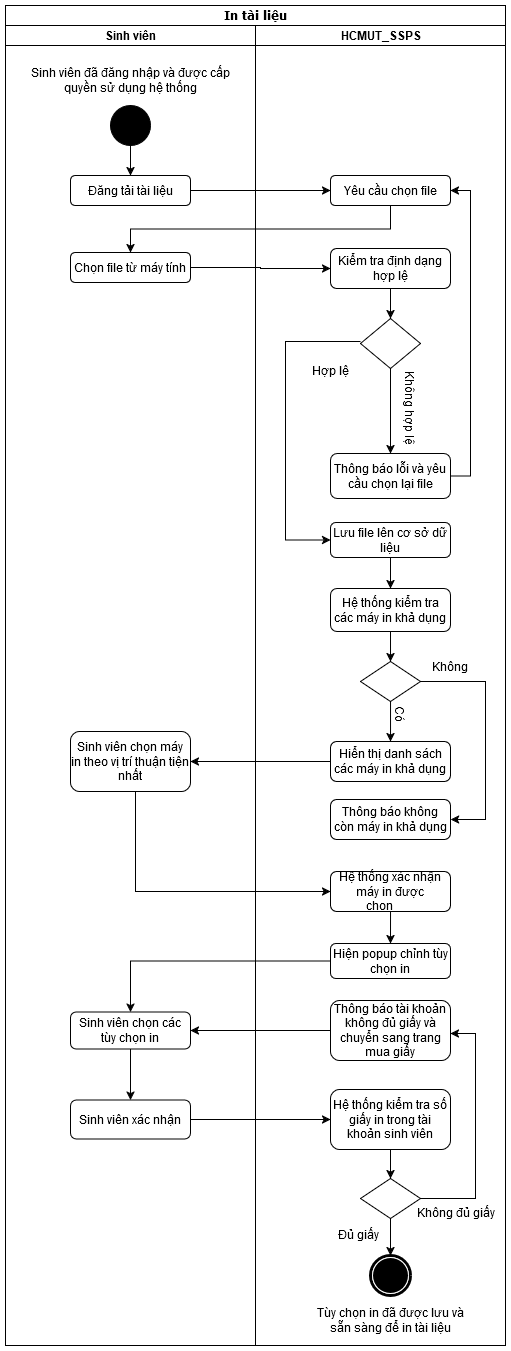

The diagram above was exported from draw.io. Its source (the exported page's mxGraphModel, read from the mxfile embedded in the PNG):
<mxGraphModel dx="1900" dy="558" grid="1" gridSize="10" guides="1" tooltips="1" connect="1" arrows="1" fold="1" page="1" pageScale="1" pageWidth="850" pageHeight="1100" math="0" shadow="0">
  <root>
    <mxCell id="0" />
    <mxCell id="1" parent="0" />
    <mxCell id="2" value="In tài liệu" style="swimlane;html=1;childLayout=stackLayout;startSize=20;rounded=0;shadow=0;comic=0;labelBackgroundColor=none;strokeWidth=1;fontFamily=Verdana;fontSize=12;align=center;" vertex="1" parent="1">
      <mxGeometry x="-810" y="210" width="500" height="1340" as="geometry" />
    </mxCell>
    <mxCell id="3" style="edgeStyle=orthogonalEdgeStyle;rounded=0;orthogonalLoop=1;jettySize=auto;html=1;exitX=1;exitY=0.5;exitDx=0;exitDy=0;entryX=0;entryY=0.5;entryDx=0;entryDy=0;" edge="1" parent="2" source="9" target="11">
      <mxGeometry relative="1" as="geometry" />
    </mxCell>
    <mxCell id="4" value="Sinh viên" style="swimlane;html=1;startSize=20;" vertex="1" parent="2">
      <mxGeometry y="20" width="250" height="1320" as="geometry" />
    </mxCell>
    <mxCell id="5" style="edgeStyle=orthogonalEdgeStyle;rounded=0;orthogonalLoop=1;jettySize=auto;html=1;exitX=0.5;exitY=1;exitDx=0;exitDy=0;entryX=0.5;entryY=0;entryDx=0;entryDy=0;" edge="1" parent="4" source="6" target="7">
      <mxGeometry relative="1" as="geometry" />
    </mxCell>
    <mxCell id="6" value="" style="ellipse;whiteSpace=wrap;html=1;aspect=fixed;fillColor=#000000;" vertex="1" parent="4">
      <mxGeometry x="105" y="80" width="40" height="40" as="geometry" />
    </mxCell>
    <mxCell id="7" value="Đăng tải tài liệu" style="rounded=1;whiteSpace=wrap;html=1;" vertex="1" parent="4">
      <mxGeometry x="65" y="150" width="120" height="30" as="geometry" />
    </mxCell>
    <mxCell id="8" value="Sinh viên đã đăng nhập và được cấp quyền sử dụng hệ thống" style="text;html=1;align=center;verticalAlign=middle;whiteSpace=wrap;rounded=0;" vertex="1" parent="4">
      <mxGeometry x="15" y="40" width="220" height="30" as="geometry" />
    </mxCell>
    <mxCell id="9" value="Chọn file từ máy tính" style="rounded=1;whiteSpace=wrap;html=1;" vertex="1" parent="4">
      <mxGeometry x="65" y="227" width="120" height="30" as="geometry" />
    </mxCell>
    <mxCell id="10" value="HCMUT_SSPS" style="swimlane;html=1;startSize=20;" vertex="1" parent="2">
      <mxGeometry x="250" y="20" width="250" height="1320" as="geometry" />
    </mxCell>
    <mxCell id="11" value="Kiểm tra định dạng hợp lệ" style="rounded=1;whiteSpace=wrap;html=1;" vertex="1" parent="10">
      <mxGeometry x="75" y="223" width="120" height="40" as="geometry" />
    </mxCell>
    <mxCell id="12" value="Lưu file lên cơ sở dữ liệu" style="rounded=1;whiteSpace=wrap;html=1;" vertex="1" parent="10">
      <mxGeometry x="75" y="497" width="120" height="35" as="geometry" />
    </mxCell>
    <mxCell id="13" style="edgeStyle=orthogonalEdgeStyle;rounded=0;orthogonalLoop=1;jettySize=auto;html=1;exitX=0.5;exitY=1;exitDx=0;exitDy=0;entryX=0.5;entryY=0;entryDx=0;entryDy=0;" edge="1" parent="10" source="14" target="16">
      <mxGeometry relative="1" as="geometry" />
    </mxCell>
    <mxCell id="14" value="" style="rhombus;whiteSpace=wrap;html=1;" vertex="1" parent="10">
      <mxGeometry x="105" y="293" width="60" height="50" as="geometry" />
    </mxCell>
    <mxCell id="15" style="edgeStyle=orthogonalEdgeStyle;rounded=0;orthogonalLoop=1;jettySize=auto;html=1;exitX=1;exitY=0.5;exitDx=0;exitDy=0;entryX=1;entryY=0.5;entryDx=0;entryDy=0;" edge="1" parent="10" source="16" target="19">
      <mxGeometry relative="1" as="geometry" />
    </mxCell>
    <mxCell id="16" value="Thông báo lỗi và yêu cầu chọn lại file" style="rounded=1;whiteSpace=wrap;html=1;" vertex="1" parent="10">
      <mxGeometry x="75" y="428" width="120" height="45" as="geometry" />
    </mxCell>
    <mxCell id="17" value="Hợp lệ" style="text;html=1;align=center;verticalAlign=middle;resizable=0;points=[];autosize=1;strokeColor=none;fillColor=none;" vertex="1" parent="10">
      <mxGeometry x="45" y="330" width="60" height="30" as="geometry" />
    </mxCell>
    <mxCell id="18" value="Không hợp lệ" style="text;html=1;align=center;verticalAlign=middle;resizable=0;points=[];autosize=1;strokeColor=none;fillColor=none;rotation=90;" vertex="1" parent="10">
      <mxGeometry x="105" y="367" width="100" height="30" as="geometry" />
    </mxCell>
    <mxCell id="19" value="Yêu cầu chọn file" style="rounded=1;whiteSpace=wrap;html=1;" vertex="1" parent="10">
      <mxGeometry x="75" y="150" width="120" height="30" as="geometry" />
    </mxCell>
    <mxCell id="20" style="edgeStyle=orthogonalEdgeStyle;rounded=0;orthogonalLoop=1;jettySize=auto;html=1;exitX=0.5;exitY=1;exitDx=0;exitDy=0;entryX=0.5;entryY=0;entryDx=0;entryDy=0;" edge="1" parent="10" source="11" target="14">
      <mxGeometry relative="1" as="geometry" />
    </mxCell>
    <mxCell id="21" style="edgeStyle=orthogonalEdgeStyle;rounded=0;orthogonalLoop=1;jettySize=auto;html=1;entryX=0;entryY=0.5;entryDx=0;entryDy=0;exitX=0;exitY=0.5;exitDx=0;exitDy=0;" edge="1" parent="10" target="12">
      <mxGeometry relative="1" as="geometry">
        <Array as="points">
          <mxPoint x="30" y="316" />
          <mxPoint x="30" y="515" />
        </Array>
        <mxPoint x="75" y="725.5" as="targetPoint" />
        <mxPoint x="105" y="316" as="sourcePoint" />
      </mxGeometry>
    </mxCell>
    <mxCell id="22" value="" style="shape=mxgraph.bpmn.shape;html=1;verticalLabelPosition=bottom;labelBackgroundColor=#ffffff;verticalAlign=top;perimeter=ellipsePerimeter;outline=end;symbol=terminate;rounded=0;shadow=0;comic=0;strokeWidth=1;fontFamily=Verdana;fontSize=12;align=center;" vertex="1" parent="10">
      <mxGeometry x="114.99999999999997" y="1230" width="40" height="40" as="geometry" />
    </mxCell>
    <mxCell id="23" value="Tùy chọn in đã được lưu và sẵn sàng để in tài liệu" style="text;html=1;align=center;verticalAlign=middle;whiteSpace=wrap;rounded=0;" vertex="1" parent="10">
      <mxGeometry x="49.99999999999997" y="1280" width="170" height="30" as="geometry" />
    </mxCell>
    <mxCell id="24" style="edgeStyle=orthogonalEdgeStyle;rounded=0;orthogonalLoop=1;jettySize=auto;html=1;exitX=1;exitY=0.5;exitDx=0;exitDy=0;" edge="1" parent="2" source="7" target="19">
      <mxGeometry relative="1" as="geometry" />
    </mxCell>
    <mxCell id="25" style="edgeStyle=orthogonalEdgeStyle;rounded=0;orthogonalLoop=1;jettySize=auto;html=1;exitX=0.5;exitY=1;exitDx=0;exitDy=0;entryX=0.5;entryY=0;entryDx=0;entryDy=0;" edge="1" parent="2" source="19" target="9">
      <mxGeometry relative="1" as="geometry" />
    </mxCell>
    <mxCell id="26" value="Sinh viên chọn máy in theo vị trí thuận tiện nhất" style="rounded=1;whiteSpace=wrap;html=1;" vertex="1" parent="1">
      <mxGeometry x="-745" y="936" width="120" height="60" as="geometry" />
    </mxCell>
    <mxCell id="27" value="Hệ thống kiểm tra các máy in khả dụng" style="rounded=1;whiteSpace=wrap;html=1;" vertex="1" parent="1">
      <mxGeometry x="-485" y="793" width="120" height="43" as="geometry" />
    </mxCell>
    <mxCell id="28" value="Hiển thị danh sách các máy in khả dụng" style="rounded=1;whiteSpace=wrap;html=1;" vertex="1" parent="1">
      <mxGeometry x="-485" y="946" width="120" height="40" as="geometry" />
    </mxCell>
    <mxCell id="29" value="Thông báo không còn máy in khả dụng" style="rounded=1;whiteSpace=wrap;html=1;" vertex="1" parent="1">
      <mxGeometry x="-484.97" y="1004" width="120" height="40" as="geometry" />
    </mxCell>
    <mxCell id="30" value="Hệ thống xác nhận máy in được chọn&amp;nbsp;&lt;span style=&quot;white-space: pre;&quot;&gt;&#09;&lt;/span&gt;" style="rounded=1;whiteSpace=wrap;html=1;" vertex="1" parent="1">
      <mxGeometry x="-484.97" y="1076" width="120" height="40" as="geometry" />
    </mxCell>
    <mxCell id="31" style="edgeStyle=orthogonalEdgeStyle;rounded=0;orthogonalLoop=1;jettySize=auto;html=1;exitX=0.5;exitY=1;exitDx=0;exitDy=0;entryX=0.5;entryY=0;entryDx=0;entryDy=0;" edge="1" source="30" target="43" parent="1">
      <mxGeometry relative="1" as="geometry">
        <mxPoint x="-425" y="1146" as="targetPoint" />
      </mxGeometry>
    </mxCell>
    <mxCell id="32" style="edgeStyle=orthogonalEdgeStyle;rounded=0;orthogonalLoop=1;jettySize=auto;html=1;exitX=0;exitY=0.5;exitDx=0;exitDy=0;" edge="1" source="28" target="26" parent="1">
      <mxGeometry relative="1" as="geometry">
        <mxPoint x="-614.97" y="1103" as="targetPoint" />
      </mxGeometry>
    </mxCell>
    <mxCell id="33" style="edgeStyle=orthogonalEdgeStyle;rounded=0;orthogonalLoop=1;jettySize=auto;html=1;entryX=0;entryY=0.5;entryDx=0;entryDy=0;" edge="1" source="26" target="30" parent="1">
      <mxGeometry relative="1" as="geometry">
        <Array as="points">
          <mxPoint x="-680" y="1096" />
        </Array>
        <mxPoint x="-674.97" y="1133" as="sourcePoint" />
      </mxGeometry>
    </mxCell>
    <mxCell id="34" style="edgeStyle=orthogonalEdgeStyle;rounded=0;orthogonalLoop=1;jettySize=auto;html=1;exitX=0.5;exitY=1;exitDx=0;exitDy=0;entryX=0.5;entryY=0;entryDx=0;entryDy=0;" edge="1" source="27" target="37" parent="1">
      <mxGeometry relative="1" as="geometry" />
    </mxCell>
    <mxCell id="35" style="edgeStyle=orthogonalEdgeStyle;rounded=0;orthogonalLoop=1;jettySize=auto;html=1;exitX=0.5;exitY=1;exitDx=0;exitDy=0;" edge="1" source="37" target="28" parent="1">
      <mxGeometry relative="1" as="geometry">
        <mxPoint x="-424.97" y="986" as="targetPoint" />
      </mxGeometry>
    </mxCell>
    <mxCell id="36" style="edgeStyle=orthogonalEdgeStyle;rounded=0;orthogonalLoop=1;jettySize=auto;html=1;exitX=1;exitY=0.5;exitDx=0;exitDy=0;" edge="1" source="37" target="29" parent="1">
      <mxGeometry relative="1" as="geometry">
        <Array as="points">
          <mxPoint x="-330" y="886" />
          <mxPoint x="-330" y="1024" />
        </Array>
      </mxGeometry>
    </mxCell>
    <mxCell id="37" value="" style="rhombus;whiteSpace=wrap;html=1;" vertex="1" parent="1">
      <mxGeometry x="-454.97" y="866" width="60" height="40" as="geometry" />
    </mxCell>
    <mxCell id="38" value="Có" style="text;html=1;align=center;verticalAlign=middle;whiteSpace=wrap;rounded=0;rotation=90;" vertex="1" parent="1">
      <mxGeometry x="-444.97" y="904" width="60" height="30" as="geometry" />
    </mxCell>
    <mxCell id="39" value="Không" style="text;html=1;align=center;verticalAlign=middle;whiteSpace=wrap;rounded=0;" vertex="1" parent="1">
      <mxGeometry x="-394.97" y="856" width="60" height="30" as="geometry" />
    </mxCell>
    <mxCell id="40" value="Sinh viên chọn các tùy chọn in" style="rounded=1;whiteSpace=wrap;html=1;" vertex="1" parent="1">
      <mxGeometry x="-745" y="1216.5" width="120" height="37" as="geometry" />
    </mxCell>
    <mxCell id="41" value="Sinh viên xác nhận" style="rounded=1;whiteSpace=wrap;html=1;" vertex="1" parent="1">
      <mxGeometry x="-745" y="1304.5" width="120" height="39" as="geometry" />
    </mxCell>
    <mxCell id="42" style="edgeStyle=orthogonalEdgeStyle;rounded=0;orthogonalLoop=1;jettySize=auto;html=1;exitX=0.5;exitY=1;exitDx=0;exitDy=0;entryX=0.5;entryY=0;entryDx=0;entryDy=0;" edge="1" source="40" target="41" parent="1">
      <mxGeometry relative="1" as="geometry" />
    </mxCell>
    <mxCell id="43" value="Hiện popup chỉnh tùy chọn in" style="rounded=1;whiteSpace=wrap;html=1;" vertex="1" parent="1">
      <mxGeometry x="-485" y="1148" width="120" height="35" as="geometry" />
    </mxCell>
    <mxCell id="44" value="Thông báo tài khoản không đủ giấy và chuyển sang trang mua giấy" style="rounded=1;whiteSpace=wrap;html=1;" vertex="1" parent="1">
      <mxGeometry x="-485" y="1205" width="120" height="60" as="geometry" />
    </mxCell>
    <mxCell id="45" value="Hệ thống kiểm tra số giấy in trong tài khoản sinh viên" style="rounded=1;whiteSpace=wrap;html=1;" vertex="1" parent="1">
      <mxGeometry x="-485" y="1294" width="120" height="60" as="geometry" />
    </mxCell>
    <mxCell id="46" style="edgeStyle=orthogonalEdgeStyle;rounded=0;orthogonalLoop=1;jettySize=auto;html=1;exitX=0;exitY=0.5;exitDx=0;exitDy=0;entryX=0.5;entryY=0;entryDx=0;entryDy=0;" edge="1" source="43" target="40" parent="1">
      <mxGeometry relative="1" as="geometry">
        <mxPoint x="-695" y="1203" as="sourcePoint" />
      </mxGeometry>
    </mxCell>
    <mxCell id="47" style="rounded=0;orthogonalLoop=1;jettySize=auto;html=1;entryX=1;entryY=0.5;entryDx=0;entryDy=0;" edge="1" source="44" target="40" parent="1">
      <mxGeometry relative="1" as="geometry">
        <mxPoint x="-395" y="1453" as="sourcePoint" />
        <mxPoint x="-600" y="1258" as="targetPoint" />
      </mxGeometry>
    </mxCell>
    <mxCell id="48" style="edgeStyle=orthogonalEdgeStyle;rounded=0;orthogonalLoop=1;jettySize=auto;html=1;exitX=1;exitY=0.5;exitDx=0;exitDy=0;entryX=0;entryY=0.5;entryDx=0;entryDy=0;" edge="1" source="41" target="45" parent="1">
      <mxGeometry relative="1" as="geometry" />
    </mxCell>
    <mxCell id="49" style="edgeStyle=orthogonalEdgeStyle;rounded=0;orthogonalLoop=1;jettySize=auto;html=1;exitX=0.5;exitY=1;exitDx=0;exitDy=0;entryX=0.5;entryY=0;entryDx=0;entryDy=0;" edge="1" source="45" target="52" parent="1">
      <mxGeometry relative="1" as="geometry">
        <mxPoint x="-435" y="1443" as="targetPoint" />
      </mxGeometry>
    </mxCell>
    <mxCell id="50" style="edgeStyle=orthogonalEdgeStyle;rounded=0;orthogonalLoop=1;jettySize=auto;html=1;exitX=1;exitY=0.5;exitDx=0;exitDy=0;" edge="1" source="52" target="44" parent="1">
      <mxGeometry relative="1" as="geometry">
        <Array as="points">
          <mxPoint x="-340" y="1403" />
          <mxPoint x="-340" y="1238" />
        </Array>
        <mxPoint x="-330" y="1228" as="targetPoint" />
      </mxGeometry>
    </mxCell>
    <mxCell id="51" style="edgeStyle=orthogonalEdgeStyle;rounded=0;orthogonalLoop=1;jettySize=auto;html=1;entryX=0.5;entryY=0;entryDx=0;entryDy=0;" edge="1" source="52" target="22" parent="1">
      <mxGeometry relative="1" as="geometry">
        <mxPoint x="-410" y="1458" as="targetPoint" />
      </mxGeometry>
    </mxCell>
    <mxCell id="52" value="" style="rhombus;whiteSpace=wrap;html=1;" vertex="1" parent="1">
      <mxGeometry x="-455" y="1383" width="60" height="40" as="geometry" />
    </mxCell>
    <mxCell id="53" value="Đủ giấy" style="text;html=1;align=center;verticalAlign=middle;whiteSpace=wrap;rounded=0;rotation=0;" vertex="1" parent="1">
      <mxGeometry x="-487" y="1424" width="60" height="30" as="geometry" />
    </mxCell>
    <mxCell id="54" value="Không đủ giấy" style="text;html=1;align=center;verticalAlign=middle;whiteSpace=wrap;rounded=0;" vertex="1" parent="1">
      <mxGeometry x="-399" y="1402" width="80" height="30" as="geometry" />
    </mxCell>
    <mxCell id="55" value="" style="edgeStyle=orthogonalEdgeStyle;rounded=0;orthogonalLoop=1;jettySize=auto;html=1;entryX=0.5;entryY=0;entryDx=0;entryDy=0;" edge="1" source="12" target="27" parent="1">
      <mxGeometry relative="1" as="geometry">
        <mxPoint x="-420" y="790" as="targetPoint" />
      </mxGeometry>
    </mxCell>
  </root>
</mxGraphModel>